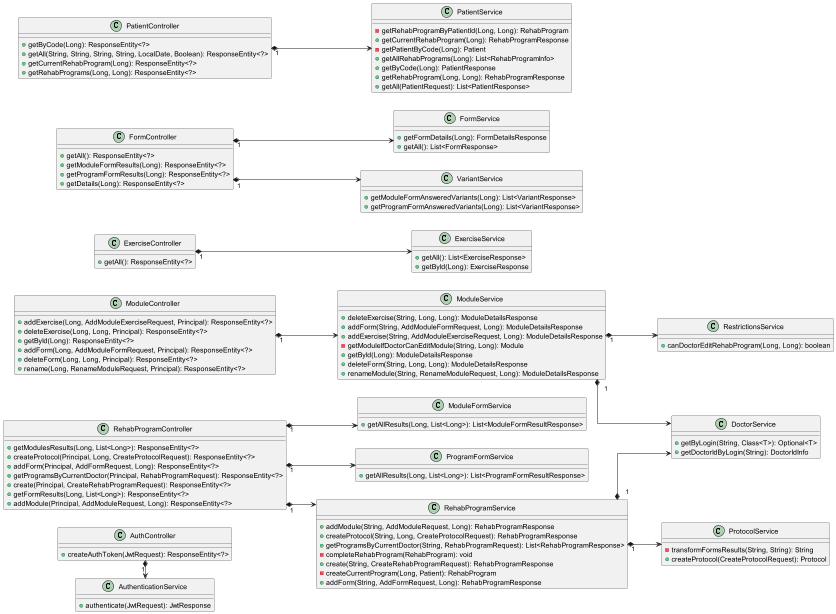

The diagram above was rendered by PlantUML. Its source (embedded in the PNG):
@startuml

skinparam linetype ortho
left to right direction

class AuthController {
  + createAuthToken(JwtRequest): ResponseEntity<?>
}
class AuthenticationService {
  + authenticate(JwtRequest): JwtResponse
}
class DoctorService {
  + getByLogin(String, Class<T>): Optional<T>
  + getDoctorIdByLogin(String): DoctorIdInfo
}
class ExerciseController {
  + getAll(): ResponseEntity<?>
}
class ExerciseService {
  + getAll(): List<ExerciseResponse>
  + getById(Long): ExerciseResponse
}
class FormController {
  + getAll(): ResponseEntity<?>
  + getModuleFormResults(Long): ResponseEntity<?>
  + getProgramFormResults(Long): ResponseEntity<?>
  + getDetails(Long): ResponseEntity<?>
}
class FormService {
  + getFormDetails(Long): FormDetailsResponse
  + getAll(): List<FormResponse>
}
class ModuleController {
  + addExercise(Long, AddModuleExerciseRequest, Principal): ResponseEntity<?>
  + deleteExercise(Long, Long, Principal): ResponseEntity<?>
  + getById(Long): ResponseEntity<?>
  + addForm(Long, AddModuleFormRequest, Principal): ResponseEntity<?>
  + deleteForm(Long, Long, Principal): ResponseEntity<?>
  + rename(Long, RenameModuleRequest, Principal): ResponseEntity<?>
}
class ModuleFormService {
  + getAllResults(Long, List<Long>): List<ModuleFormResultResponse>
}
class ModuleService {
  + deleteExercise(String, Long, Long): ModuleDetailsResponse
  + addForm(String, AddModuleFormRequest, Long): ModuleDetailsResponse
  + addExercise(String, AddModuleExerciseRequest, Long): ModuleDetailsResponse
  - getModuleIfDoctorCanEditModule(String, Long): Module
  + getById(Long): ModuleDetailsResponse
  + deleteForm(String, Long, Long): ModuleDetailsResponse
  + renameModule(String, RenameModuleRequest, Long): ModuleDetailsResponse
}
class PatientController {
  + getByCode(Long): ResponseEntity<?>
  + getAll(String, String, String, String, LocalDate, Boolean): ResponseEntity<?>
  + getCurrentRehabProgram(Long): ResponseEntity<?>
  + getRehabPrograms(Long, Long): ResponseEntity<?>
}
class PatientService {
  - getRehabProgramByPatientId(Long, Long): RehabProgram
  + getCurrentRehabProgram(Long): RehabProgramResponse
  - getPatientByCode(Long): Patient
  + getAllRehabPrograms(Long): List<RehabProgramInfo>
  + getByCode(Long): PatientResponse
  + getRehabProgram(Long, Long): RehabProgramResponse
  + getAll(PatientRequest): List<PatientResponse>
}
class ProgramFormService {
  + getAllResults(Long, List<Long>): List<ProgramFormResultResponse>
}
class ProtocolService {
  - transformFormsResults(String, String): String
  + createProtocol(CreateProtocolRequest): Protocol
}
class RehabProgramController {
  + getModulesResults(Long, List<Long>): ResponseEntity<?>
  + createProtocol(Principal, Long, CreateProtocolRequest): ResponseEntity<?>
  + addForm(Principal, AddFormRequest, Long): ResponseEntity<?>
  + getProgramsByCurrentDoctor(Principal, RehabProgramRequest): ResponseEntity<?>
  + create(Principal, CreateRehabProgramRequest): ResponseEntity<?>
  + getFormResults(Long, List<Long>): ResponseEntity<?>
  + addModule(Principal, AddModuleRequest, Long): ResponseEntity<?>
}
class RehabProgramService {
  + addModule(String, AddModuleRequest, Long): RehabProgramResponse
  + createProtocol(String, Long, CreateProtocolRequest): RehabProgramResponse
  + getProgramsByCurrentDoctor(String, RehabProgramRequest): List<RehabProgramResponse>
  - completeRehabProgram(RehabProgram): void
  + create(String, CreateRehabProgramRequest): RehabProgramResponse
  - createCurrentProgram(Long, Patient): RehabProgram
  + addForm(String, AddFormRequest, Long): RehabProgramResponse
}
class RestrictionsService {
  + canDoctorEditRehabProgram(Long, Long): boolean
}
class VariantService {
  + getModuleFormAnsweredVariants(Long): List<VariantResponse>
  + getProgramFormAnsweredVariants(Long): List<VariantResponse>
}
together {
    class FormController
    class ModuleController
    class PatientController
    class RehabProgramController
}
together {
    class DoctorService
    class ModuleService
    class ModuleFormService
}

AuthController         "1" *-> AuthenticationService
ExerciseController     "1" *--> ExerciseService
FormController         "1" *--> FormService
FormController         "1" *--> VariantService
ModuleController       "1" *--> ModuleService
ModuleService          "1" *--> DoctorService
ModuleService          "1" *--> RestrictionsService
PatientController      "1" *--> PatientService
RehabProgramController "1" *--> ModuleFormService
RehabProgramController "1" *--> ProgramFormService
RehabProgramController "1" *--> RehabProgramService
RehabProgramService    "1" *--> DoctorService
RehabProgramService    "1" *--> ProtocolService
@enduml